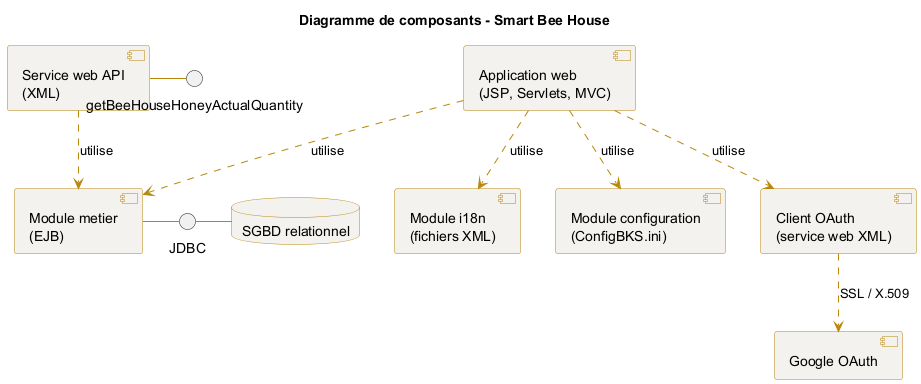

The diagram above was rendered by PlantUML. Its source (embedded in the PNG):
@startuml diagramme_composant
' Diagramme de composants - Smart Bee House
skinparam shadowing false
skinparam componentStyle uml2
skinparam component {
  BackgroundColor #F3F2EE
  BorderColor #B8860B
  ArrowColor #B8860B
}
skinparam database {
  BackgroundColor #F3F2EE
  BorderColor #B8860B
}
title Diagramme de composants - Smart Bee House

component "Application web\n(JSP, Servlets, MVC)" as Web
component "Module metier\n(EJB)" as Metier
component "Module i18n\n(fichiers XML)" as I18n
component "Module configuration\n(ConfigBKS.ini)" as Config
component "Client OAuth\n(service web XML)" as OAuthC
component "Service web API\n(XML)" as API
database "SGBD relationnel" as DB

interface "getBeeHouseHoneyActualQuantity" as IHoney
interface "JDBC" as IJdbc

Web ..> Metier : utilise
Web ..> I18n : utilise
Web ..> Config : utilise
Web ..> OAuthC : utilise
API ..> Metier : utilise
Metier - IJdbc
IJdbc - DB
API - IHoney

OAuthC ..> [Google OAuth] : SSL / X.509

@enduml